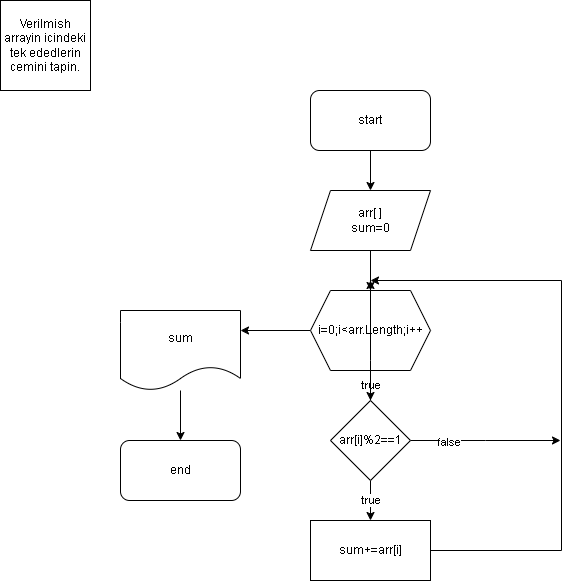

The diagram above was exported from draw.io. Its source (the exported page's mxGraphModel, read from the mxfile embedded in the PNG):
<mxGraphModel dx="1249" dy="581" grid="1" gridSize="10" guides="1" tooltips="1" connect="1" arrows="1" fold="1" page="1" pageScale="1" pageWidth="827" pageHeight="1169" math="0" shadow="0">
  <root>
    <mxCell id="0" />
    <mxCell id="1" parent="0" />
    <mxCell id="Qvq8ORR7SebhNoKtyzBn-1" value="Verilmish arrayin icindeki tek ededlerin cemini tapin." style="whiteSpace=wrap;html=1;aspect=fixed;" vertex="1" parent="1">
      <mxGeometry x="30" y="40" width="90" height="90" as="geometry" />
    </mxCell>
    <mxCell id="Qvq8ORR7SebhNoKtyzBn-3" style="edgeStyle=orthogonalEdgeStyle;rounded=0;orthogonalLoop=1;jettySize=auto;html=1;" edge="1" parent="1" source="Qvq8ORR7SebhNoKtyzBn-2" target="Qvq8ORR7SebhNoKtyzBn-4">
      <mxGeometry relative="1" as="geometry">
        <mxPoint x="400" y="230" as="targetPoint" />
      </mxGeometry>
    </mxCell>
    <mxCell id="Qvq8ORR7SebhNoKtyzBn-2" value="start" style="rounded=1;whiteSpace=wrap;html=1;" vertex="1" parent="1">
      <mxGeometry x="340" y="130" width="120" height="60" as="geometry" />
    </mxCell>
    <mxCell id="Qvq8ORR7SebhNoKtyzBn-5" style="edgeStyle=orthogonalEdgeStyle;rounded=0;orthogonalLoop=1;jettySize=auto;html=1;" edge="1" parent="1" source="Qvq8ORR7SebhNoKtyzBn-4" target="Qvq8ORR7SebhNoKtyzBn-6">
      <mxGeometry relative="1" as="geometry">
        <mxPoint x="400" y="330" as="targetPoint" />
      </mxGeometry>
    </mxCell>
    <mxCell id="Qvq8ORR7SebhNoKtyzBn-4" value="arr[ ]&lt;br&gt;sum=0" style="shape=parallelogram;perimeter=parallelogramPerimeter;whiteSpace=wrap;html=1;fixedSize=1;" vertex="1" parent="1">
      <mxGeometry x="340" y="230" width="120" height="60" as="geometry" />
    </mxCell>
    <mxCell id="Qvq8ORR7SebhNoKtyzBn-7" style="edgeStyle=orthogonalEdgeStyle;rounded=0;orthogonalLoop=1;jettySize=auto;html=1;" edge="1" parent="1" source="Qvq8ORR7SebhNoKtyzBn-6" target="Qvq8ORR7SebhNoKtyzBn-8">
      <mxGeometry relative="1" as="geometry">
        <mxPoint x="400" y="450" as="targetPoint" />
      </mxGeometry>
    </mxCell>
    <mxCell id="Qvq8ORR7SebhNoKtyzBn-14" value="true" style="edgeLabel;html=1;align=center;verticalAlign=middle;resizable=0;points=[];" vertex="1" connectable="0" parent="Qvq8ORR7SebhNoKtyzBn-7">
      <mxGeometry x="0.344" relative="1" as="geometry">
        <mxPoint as="offset" />
      </mxGeometry>
    </mxCell>
    <mxCell id="Qvq8ORR7SebhNoKtyzBn-44" style="edgeStyle=orthogonalEdgeStyle;rounded=0;orthogonalLoop=1;jettySize=auto;html=1;" edge="1" parent="1" source="Qvq8ORR7SebhNoKtyzBn-6">
      <mxGeometry relative="1" as="geometry">
        <mxPoint x="270" y="370" as="targetPoint" />
      </mxGeometry>
    </mxCell>
    <mxCell id="Qvq8ORR7SebhNoKtyzBn-6" value="i=0;i&amp;lt;arr.Length;i++" style="shape=hexagon;perimeter=hexagonPerimeter2;whiteSpace=wrap;html=1;fixedSize=1;" vertex="1" parent="1">
      <mxGeometry x="340" y="330" width="120" height="80" as="geometry" />
    </mxCell>
    <mxCell id="Qvq8ORR7SebhNoKtyzBn-9" style="edgeStyle=orthogonalEdgeStyle;rounded=0;orthogonalLoop=1;jettySize=auto;html=1;" edge="1" parent="1" source="Qvq8ORR7SebhNoKtyzBn-8">
      <mxGeometry relative="1" as="geometry">
        <mxPoint x="400" y="560" as="targetPoint" />
      </mxGeometry>
    </mxCell>
    <mxCell id="Qvq8ORR7SebhNoKtyzBn-10" value="true" style="edgeLabel;html=1;align=center;verticalAlign=middle;resizable=0;points=[];" vertex="1" connectable="0" parent="Qvq8ORR7SebhNoKtyzBn-9">
      <mxGeometry x="-0.0619" relative="1" as="geometry">
        <mxPoint as="offset" />
      </mxGeometry>
    </mxCell>
    <mxCell id="Qvq8ORR7SebhNoKtyzBn-15" style="edgeStyle=orthogonalEdgeStyle;rounded=0;orthogonalLoop=1;jettySize=auto;html=1;" edge="1" parent="1" source="Qvq8ORR7SebhNoKtyzBn-8">
      <mxGeometry relative="1" as="geometry">
        <mxPoint x="400" y="320" as="targetPoint" />
        <Array as="points">
          <mxPoint x="400" y="400" />
          <mxPoint x="400" y="400" />
        </Array>
      </mxGeometry>
    </mxCell>
    <mxCell id="Qvq8ORR7SebhNoKtyzBn-42" style="edgeStyle=orthogonalEdgeStyle;rounded=0;orthogonalLoop=1;jettySize=auto;html=1;" edge="1" parent="1" source="Qvq8ORR7SebhNoKtyzBn-8">
      <mxGeometry relative="1" as="geometry">
        <mxPoint x="590" y="480" as="targetPoint" />
      </mxGeometry>
    </mxCell>
    <mxCell id="Qvq8ORR7SebhNoKtyzBn-43" value="false" style="edgeLabel;html=1;align=center;verticalAlign=middle;resizable=0;points=[];" vertex="1" connectable="0" parent="Qvq8ORR7SebhNoKtyzBn-42">
      <mxGeometry x="-0.511" y="-1" relative="1" as="geometry">
        <mxPoint as="offset" />
      </mxGeometry>
    </mxCell>
    <mxCell id="Qvq8ORR7SebhNoKtyzBn-8" value="arr[i]%2==1" style="rhombus;whiteSpace=wrap;html=1;" vertex="1" parent="1">
      <mxGeometry x="360" y="440" width="80" height="80" as="geometry" />
    </mxCell>
    <mxCell id="Qvq8ORR7SebhNoKtyzBn-41" style="edgeStyle=orthogonalEdgeStyle;rounded=0;orthogonalLoop=1;jettySize=auto;html=1;" edge="1" parent="1" source="Qvq8ORR7SebhNoKtyzBn-11">
      <mxGeometry relative="1" as="geometry">
        <mxPoint x="400" y="320" as="targetPoint" />
        <Array as="points">
          <mxPoint x="591" y="590" />
        </Array>
      </mxGeometry>
    </mxCell>
    <mxCell id="Qvq8ORR7SebhNoKtyzBn-11" value="sum+=arr[i]" style="rounded=0;whiteSpace=wrap;html=1;" vertex="1" parent="1">
      <mxGeometry x="340" y="560" width="120" height="60" as="geometry" />
    </mxCell>
    <mxCell id="Qvq8ORR7SebhNoKtyzBn-45" style="edgeStyle=orthogonalEdgeStyle;rounded=0;orthogonalLoop=1;jettySize=auto;html=1;" edge="1" parent="1" source="Qvq8ORR7SebhNoKtyzBn-13" target="Qvq8ORR7SebhNoKtyzBn-46">
      <mxGeometry relative="1" as="geometry">
        <mxPoint x="210" y="500" as="targetPoint" />
      </mxGeometry>
    </mxCell>
    <mxCell id="Qvq8ORR7SebhNoKtyzBn-13" value="sum" style="shape=document;whiteSpace=wrap;html=1;boundedLbl=1;" vertex="1" parent="1">
      <mxGeometry x="150" y="350" width="120" height="80" as="geometry" />
    </mxCell>
    <mxCell id="Qvq8ORR7SebhNoKtyzBn-46" value="end" style="rounded=1;whiteSpace=wrap;html=1;" vertex="1" parent="1">
      <mxGeometry x="150" y="480" width="120" height="60" as="geometry" />
    </mxCell>
  </root>
</mxGraphModel>